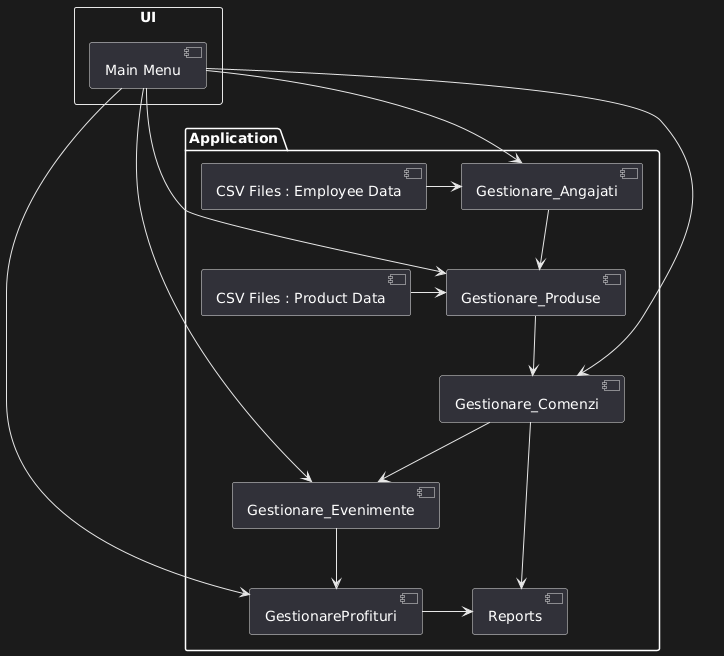

The diagram above was rendered by PlantUML. Its source (embedded in the PNG):
@startuml
!define ComponentSkinFontSize 10

package "Application" {
    [Gestionare_Angajati] -down-> [Gestionare_Produse]
    [Gestionare_Produse] -down-> [Gestionare_Comenzi]
    [Gestionare_Comenzi] -down-> [Gestionare_Evenimente]
    [Gestionare_Evenimente] -down-> [GestionareProfituri]
    
    [Gestionare_Angajati] <-left- [CSV Files : Employee Data]
    [Gestionare_Produse] <-left- [CSV Files : Product Data]
    
    [GestionareProfituri] -right-> [Reports]
    [Gestionare_Comenzi] -right-> [Reports]
}

rectangle UI {
    [Main Menu] -down-> [Gestionare_Angajati]
    [Main Menu] -down-> [Gestionare_Produse]
    [Main Menu] -down-> [Gestionare_Comenzi]
    [Main Menu] -down-> [Gestionare_Evenimente]
    [Main Menu] -down-> [GestionareProfituri]
}
@enduml